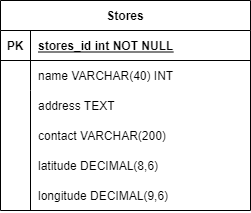

The diagram above was exported from draw.io. Its source (the exported page's mxGraphModel, read from the mxfile embedded in the PNG):
<mxGraphModel dx="1085" dy="531" grid="1" gridSize="10" guides="1" tooltips="1" connect="1" arrows="1" fold="1" page="1" pageScale="1" pageWidth="850" pageHeight="1100" math="0" shadow="0" extFonts="Permanent Marker^https://fonts.googleapis.com/css?family=Permanent+Marker">
  <root>
    <mxCell id="0" />
    <mxCell id="1" parent="0" />
    <mxCell id="C-vyLk0tnHw3VtMMgP7b-23" value="Stores" style="shape=table;startSize=30;container=1;collapsible=1;childLayout=tableLayout;fixedRows=1;rowLines=0;fontStyle=1;align=center;resizeLast=1;" parent="1" vertex="1">
      <mxGeometry x="300" y="210" width="250" height="210" as="geometry" />
    </mxCell>
    <mxCell id="C-vyLk0tnHw3VtMMgP7b-24" value="" style="shape=partialRectangle;collapsible=0;dropTarget=0;pointerEvents=0;fillColor=none;points=[[0,0.5],[1,0.5]];portConstraint=eastwest;top=0;left=0;right=0;bottom=1;" parent="C-vyLk0tnHw3VtMMgP7b-23" vertex="1">
      <mxGeometry y="30" width="250" height="30" as="geometry" />
    </mxCell>
    <mxCell id="C-vyLk0tnHw3VtMMgP7b-25" value="PK" style="shape=partialRectangle;overflow=hidden;connectable=0;fillColor=none;top=0;left=0;bottom=0;right=0;fontStyle=1;" parent="C-vyLk0tnHw3VtMMgP7b-24" vertex="1">
      <mxGeometry width="30" height="30" as="geometry">
        <mxRectangle width="30" height="30" as="alternateBounds" />
      </mxGeometry>
    </mxCell>
    <mxCell id="C-vyLk0tnHw3VtMMgP7b-26" value="stores_id int NOT NULL " style="shape=partialRectangle;overflow=hidden;connectable=0;fillColor=none;top=0;left=0;bottom=0;right=0;align=left;spacingLeft=6;fontStyle=5;" parent="C-vyLk0tnHw3VtMMgP7b-24" vertex="1">
      <mxGeometry x="30" width="220" height="30" as="geometry">
        <mxRectangle width="220" height="30" as="alternateBounds" />
      </mxGeometry>
    </mxCell>
    <mxCell id="C-vyLk0tnHw3VtMMgP7b-27" value="" style="shape=partialRectangle;collapsible=0;dropTarget=0;pointerEvents=0;fillColor=none;points=[[0,0.5],[1,0.5]];portConstraint=eastwest;top=0;left=0;right=0;bottom=0;" parent="C-vyLk0tnHw3VtMMgP7b-23" vertex="1">
      <mxGeometry y="60" width="250" height="30" as="geometry" />
    </mxCell>
    <mxCell id="C-vyLk0tnHw3VtMMgP7b-28" value="" style="shape=partialRectangle;overflow=hidden;connectable=0;fillColor=none;top=0;left=0;bottom=0;right=0;" parent="C-vyLk0tnHw3VtMMgP7b-27" vertex="1">
      <mxGeometry width="30" height="30" as="geometry">
        <mxRectangle width="30" height="30" as="alternateBounds" />
      </mxGeometry>
    </mxCell>
    <mxCell id="C-vyLk0tnHw3VtMMgP7b-29" value="name VARCHAR(40) INT " style="shape=partialRectangle;overflow=hidden;connectable=0;fillColor=none;top=0;left=0;bottom=0;right=0;align=left;spacingLeft=6;" parent="C-vyLk0tnHw3VtMMgP7b-27" vertex="1">
      <mxGeometry x="30" width="220" height="30" as="geometry">
        <mxRectangle width="220" height="30" as="alternateBounds" />
      </mxGeometry>
    </mxCell>
    <mxCell id="KFUqaL4qS_ki17RYYzAT-1" value="address TEXT" style="shape=partialRectangle;overflow=hidden;connectable=0;fillColor=none;top=0;left=0;bottom=0;right=0;align=left;spacingLeft=6;" vertex="1" parent="1">
      <mxGeometry x="330" y="300" width="220" height="30" as="geometry">
        <mxRectangle width="220" height="30" as="alternateBounds" />
      </mxGeometry>
    </mxCell>
    <mxCell id="KFUqaL4qS_ki17RYYzAT-2" value="contact VARCHAR(200) " style="shape=partialRectangle;overflow=hidden;connectable=0;fillColor=none;top=0;left=0;bottom=0;right=0;align=left;spacingLeft=6;" vertex="1" parent="1">
      <mxGeometry x="330" y="330" width="220" height="30" as="geometry">
        <mxRectangle width="220" height="30" as="alternateBounds" />
      </mxGeometry>
    </mxCell>
    <mxCell id="KFUqaL4qS_ki17RYYzAT-3" value="latitude DECIMAL(8,6)" style="shape=partialRectangle;overflow=hidden;connectable=0;fillColor=none;top=0;left=0;bottom=0;right=0;align=left;spacingLeft=6;" vertex="1" parent="1">
      <mxGeometry x="330" y="360" width="220" height="30" as="geometry">
        <mxRectangle width="220" height="30" as="alternateBounds" />
      </mxGeometry>
    </mxCell>
    <mxCell id="KFUqaL4qS_ki17RYYzAT-4" value="longitude DECIMAL(9,6)" style="shape=partialRectangle;overflow=hidden;connectable=0;fillColor=none;top=0;left=0;bottom=0;right=0;align=left;spacingLeft=6;" vertex="1" parent="1">
      <mxGeometry x="330" y="390" width="220" height="30" as="geometry">
        <mxRectangle width="220" height="30" as="alternateBounds" />
      </mxGeometry>
    </mxCell>
    <mxCell id="KFUqaL4qS_ki17RYYzAT-5" value="" style="endArrow=none;html=1;rounded=0;" edge="1" parent="1">
      <mxGeometry width="50" height="50" relative="1" as="geometry">
        <mxPoint x="330" y="420" as="sourcePoint" />
        <mxPoint x="330" y="300" as="targetPoint" />
      </mxGeometry>
    </mxCell>
  </root>
</mxGraphModel>